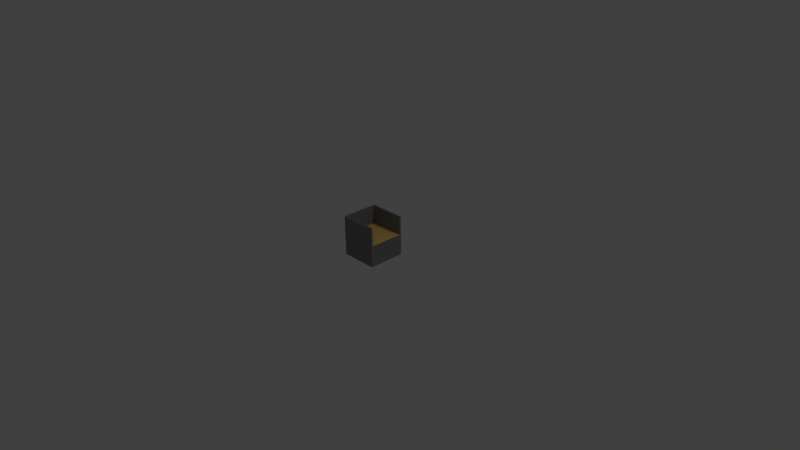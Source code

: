 # Source: output_tray.blend  (saved by Blender 2.76.0; exported with 4.5.12 LTS)
import bpy
from mathutils import Matrix  # noqa: F401  (used for matrix-valued properties, if any)

bpy.ops.wm.read_factory_settings(use_empty=True)
scene = bpy.context.scene
scene.name = 'Scene'

# ---- collections
col_collection_1 = bpy.data.collections.new('Collection 1'); scene.collection.children.link(col_collection_1)

# ---- materials (node trees are filled in below, after node groups)
mat_material = bpy.data.materials.new('Material')
mat_material.alpha_threshold = 0.0
mat_material.use_transparent_shadow = False
mat_material.diffuse_color = (0.2391, 0.2462, 0.2462, 1.0)
mat_material.roughness = 0.5
mat_material.specular_intensity = 0.6
mat_material.line_color = (0.0, 0.0, 0.0, 1.0)
mat_material_001 = bpy.data.materials.new('Material.001')
mat_material_001.alpha_threshold = 0.0
mat_material_001.use_transparent_shadow = False
mat_material_001.diffuse_color = (1.0, 0.6672, 0.2044, 1.0)
mat_material_001.roughness = 0.5
mat_material_001.specular_intensity = 0.0

# ---- material node trees

# ---- world
world_world = bpy.data.worlds.new('World'); scene.world = world_world
world_world.color = (0.05088, 0.05088, 0.05088)
world_world.use_sun_shadow = False
world_world.sun_shadow_jitter_overblur = 0.0
world_world.cycles.sampling_method = 'MANUAL'
world_world.cycles.sample_map_resolution = 256

# ---- cameras
cam_camera = bpy.data.cameras.new('Camera')
cam_camera.clip_end = 100.0
cam_camera.lens = 35.0
cam_camera.sensor_width = 32.0
cam_camera.sensor_height = 18.0
cam_camera.ortho_scale = 7.314
cam_camera.dof.focus_distance = 0.0
cam_camera.dof.aperture_fstop = 128.0

# ---- lights
light_lamp = bpy.data.lights.new('Lamp', 'POINT')
light_lamp.transmission_factor = 0.0
light_lamp.cutoff_distance = 30.0
light_lamp.energy = 100.0
light_lamp.shadow_buffer_clip_start = 1.001
light_lamp.shadow_soft_size = 0.1
light_lamp.shadow_maximum_resolution = 0.006
light_lamp.use_absolute_resolution = True
light_lamp.cycles.use_multiple_importance_sampling = False

# ---- meshes
me_cube = bpy.data.meshes.new('Cube')
me_cube.from_pydata([(1.0, 1.0, 0.0), (1.0, -1.0, 0.0), (-1.0, -1.0, 0.0), (-1.0, 1.0, 0.0), (1.0, 1.0, 2.0), (1.0, -1.0, 2.0), (-1.0, -1.0, 2.0), (-1.0, 1.0, 2.0), (1.0, 0.9092, -1.192e-07), (1.0, -0.9092, -1.192e-07), (-1.0, -0.9092, -1.192e-07), (-1.0, 0.9092, -1.192e-07), (1.0, 0.9092, 1.933), (1.0, -0.9092, 1.933), (-1.0, -0.9092, 2.0), (-1.0, 0.9092, 2.0), (-0.9131, 1.0, 0.0), (-0.9131, -1.0, 0.0), (-0.9131, 1.0, 2.0), (-0.9131, -1.0, 2.0), (-0.9131, 0.9092, 1.933), (-0.9131, -0.9092, 1.933), (-0.9131, 0.9092, -1.192e-07), (-0.9131, -0.9092, -1.192e-07), (1.0, -0.9092, 3.597), (1.0, -1.0, 3.597), (-0.9131, 1.0, 3.597), (-1.0, 1.0, 3.597), (-0.9131, -1.0, 3.597), (-1.0, -1.0, 3.597), (-1.0, 0.9092, 3.597), (1.0, 1.0, 3.597), (1.0, 0.9092, 3.597), (-1.0, -0.9092, 3.597), (-0.9131, 0.9092, 3.597), (-0.9131, -0.9092, 3.597)], [], [(23, 17, 2, 10), (14, 6, 29, 33), (9, 13, 5, 1), (17, 19, 6, 2), (11, 15, 7, 3), (18, 16, 3, 7), (2, 6, 14, 10), (10, 14, 15, 11), (0, 4, 12, 8), (8, 12, 13, 9), (7, 15, 30, 27), (21, 20, 34, 35), (16, 22, 11, 3), (22, 23, 10, 11), (8, 9, 23, 22), (0, 8, 22, 16), (12, 20, 21, 13), (19, 5, 25, 28), (4, 0, 16, 18), (1, 5, 19, 17), (20, 12, 32, 34), (9, 1, 17, 23), (35, 33, 29, 28), (26, 27, 30, 34), (34, 30, 33, 35), (31, 26, 34, 32), (24, 35, 28, 25), (5, 13, 24, 25), (13, 21, 35, 24), (15, 14, 33, 30), (18, 7, 27, 26), (12, 4, 31, 32), (4, 18, 26, 31), (6, 19, 28, 29)])
me_cube.polygons.foreach_set('material_index', [0, 0, 0, 0, 0, 0, 0, 0, 0, 0, 0, 0, 0, 0, 0, 0, 1, 0, 0, 0, 0, 0, 0, 0, 0, 0, 0, 0, 0, 0, 0, 0, 0, 0])
me_cube.materials.append(mat_material)
me_cube.materials.append(mat_material_001)
me_cube.use_remesh_preserve_volume = False
me_cube.use_remesh_preserve_attributes = False
me_cube.use_mirror_vertex_groups = False
me_cube.update()

# ---- objects
ob_outputtray = bpy.data.objects.new('OutputTray', me_cube)
ob_lamp = bpy.data.objects.new('Lamp', light_lamp)
ob_camera = bpy.data.objects.new('Camera', cam_camera)

# ---- transforms, parenting, visibility, modifiers, constraints
ob_outputtray.location = (0.0, 0.0, 0.0)
ob_outputtray.scale = (0.25, 0.25, 0.15)
ob_outputtray.lock_rotations_4d = False
ob_outputtray.empty_display_type = 'ARROWS'
ob_outputtray.lineart.crease_threshold = 0.0
ob_lamp.location = (4.076, 1.005, 5.904)
ob_lamp.rotation_euler = (0.6503, 0.05522, 1.866)
ob_lamp.lock_rotations_4d = False
ob_lamp.empty_display_type = 'ARROWS'
ob_lamp.color = (0.0, 0.0, 0.0, 0.0)
ob_lamp.lineart.crease_threshold = 0.0
ob_camera.location = (7.481, -6.508, 5.344)
ob_camera.rotation_euler = (1.109, 0.01082, 0.8149)
ob_camera.lock_rotations_4d = False
ob_camera.empty_display_type = 'ARROWS'
ob_camera.color = (0.0, 0.0, 0.0, 0.0)
ob_camera.display_type = 'WIRE'
ob_camera.lineart.crease_threshold = 0.0

# ---- collection membership
col_collection_1.objects.link(ob_outputtray)
col_collection_1.objects.link(ob_lamp)
col_collection_1.objects.link(ob_camera)

# ---- scene / render settings (as saved in the file)
scene.camera = ob_camera
scene.frame_start = 1; scene.frame_end = 250; scene.frame_set(1)
scene.render.engine = 'BLENDER_EEVEE_NEXT'
scene.render.resolution_percentage = 50
scene.render.dither_intensity = 0.0
scene.cycles.use_denoising = False
scene.cycles.samples = 10
scene.cycles.sampling_pattern = 'TABULATED_SOBOL'
scene.cycles.light_sampling_threshold = 0.0
scene.cycles.use_adaptive_sampling = False
scene.cycles.use_light_tree = False
scene.cycles.blur_glossy = 0.0
scene.cycles.pixel_filter_type = 'GAUSSIAN'
scene.cycles.sample_clamp_indirect = 0.0
scene.view_settings.view_transform = 'Standard'
bpy.context.view_layer.update()
